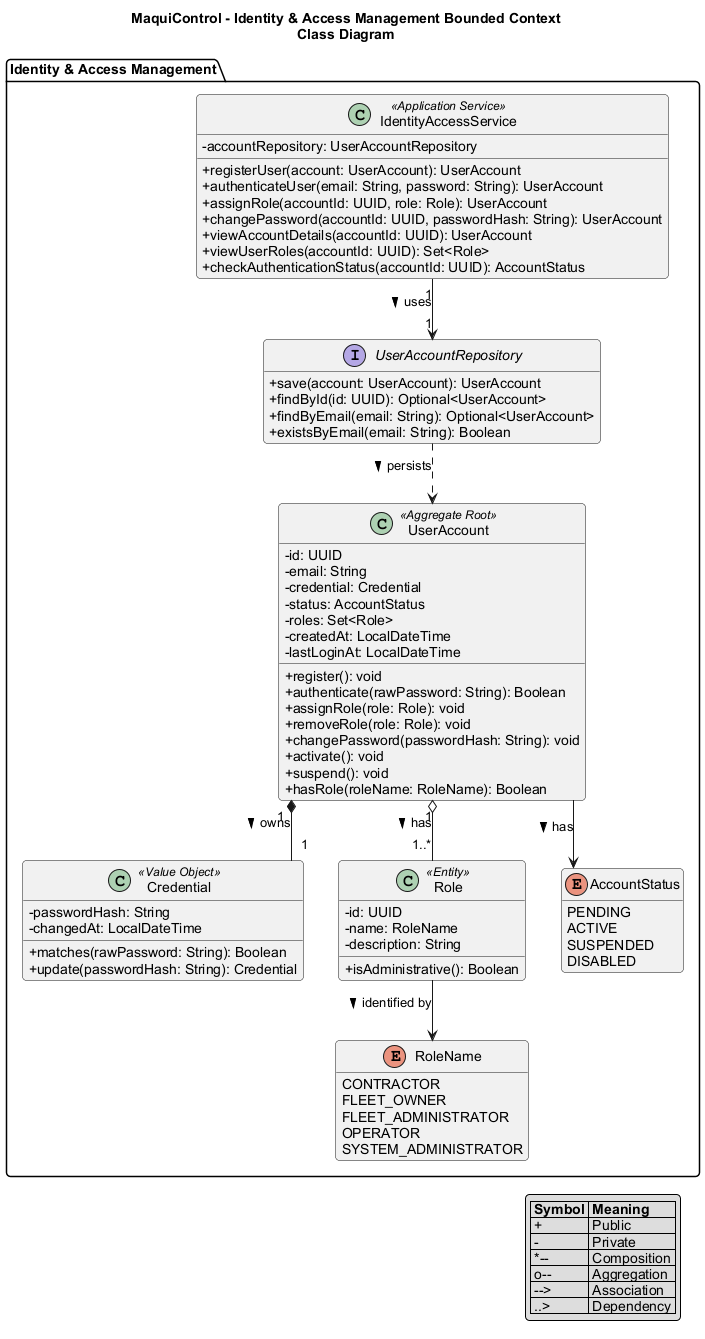

The diagram above was rendered by PlantUML. Its source (embedded in the PNG):
@startuml
title MaquiControl - Identity & Access Management Bounded Context\nClass Diagram

skinparam classAttributeIconSize 0
skinparam shadowing false
skinparam roundcorner 8
skinparam defaultFontName Arial
skinparam linetype ortho
hide empty members

package "Identity & Access Management" {

  class UserAccount <<Aggregate Root>> {
    - id: UUID
    - email: String
    - credential: Credential
    - status: AccountStatus
    - roles: Set<Role>
    - createdAt: LocalDateTime
    - lastLoginAt: LocalDateTime
    + register(): void
    + authenticate(rawPassword: String): Boolean
    + assignRole(role: Role): void
    + removeRole(role: Role): void
    + changePassword(passwordHash: String): void
    + activate(): void
    + suspend(): void
    + hasRole(roleName: RoleName): Boolean
  }

  class Credential <<Value Object>> {
    - passwordHash: String
    - changedAt: LocalDateTime
    + matches(rawPassword: String): Boolean
    + update(passwordHash: String): Credential
  }

  class Role <<Entity>> {
    - id: UUID
    - name: RoleName
    - description: String
    + isAdministrative(): Boolean
  }

  enum AccountStatus {
    PENDING
    ACTIVE
    SUSPENDED
    DISABLED
  }

  enum RoleName {
    CONTRACTOR
    FLEET_OWNER
    FLEET_ADMINISTRATOR
    OPERATOR
    SYSTEM_ADMINISTRATOR
  }

  interface UserAccountRepository {
    + save(account: UserAccount): UserAccount
    + findById(id: UUID): Optional<UserAccount>
    + findByEmail(email: String): Optional<UserAccount>
    + existsByEmail(email: String): Boolean
  }

  class IdentityAccessService <<Application Service>> {
    - accountRepository: UserAccountRepository
    + registerUser(account: UserAccount): UserAccount
    + authenticateUser(email: String, password: String): UserAccount
    + assignRole(accountId: UUID, role: Role): UserAccount
    + changePassword(accountId: UUID, passwordHash: String): UserAccount
    + viewAccountDetails(accountId: UUID): UserAccount
    + viewUserRoles(accountId: UUID): Set<Role>
    + checkAuthenticationStatus(accountId: UUID): AccountStatus
  }
}

UserAccount "1" *-- "1" Credential : owns >
UserAccount "1" o-- "1..*" Role : has >
UserAccount --> AccountStatus : has >
Role --> RoleName : identified by >
IdentityAccessService "1" --> "1" UserAccountRepository : uses >
UserAccountRepository ..> UserAccount : persists >

legend right
  |= Symbol |= Meaning |
  | + | Public |
  | - | Private |
  | *-- | Composition |
  | o-- | Aggregation |
  | --> | Association |
  | ..> | Dependency |
endlegend

@enduml